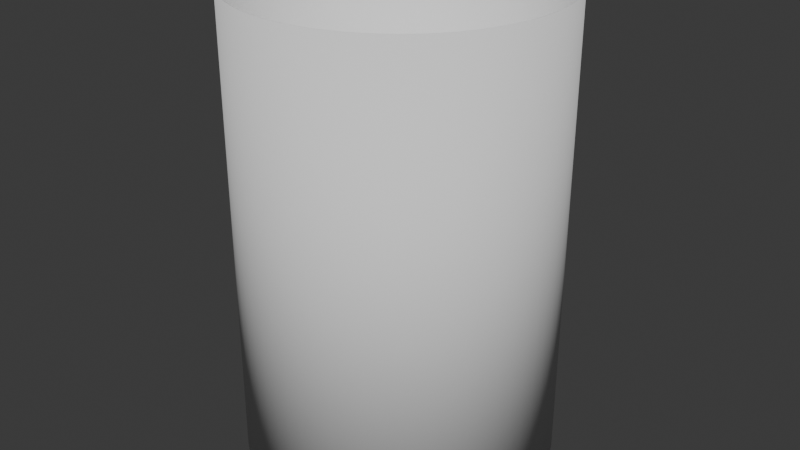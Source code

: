 # Source: tube.blend  (saved by Blender 4.0.36; exported with 4.5.12 LTS)
import bpy
from mathutils import Matrix  # noqa: F401  (used for matrix-valued properties, if any)

bpy.ops.wm.read_factory_settings(use_empty=True)
scene = bpy.context.scene
scene.name = 'Scene'

# ---- collections
col_collection = bpy.data.collections.new('Collection'); scene.collection.children.link(col_collection)

# ---- world
world_world = bpy.data.worlds.new('World'); scene.world = world_world
world_world.use_nodes = True; world_world.node_tree.nodes.clear()
_N = world_world.node_tree.nodes; _L = world_world.node_tree.links
n0 = _N.new('ShaderNodeOutputWorld'); n0.name = 'World Output'; n0.location = (300, 300)
n1 = _N.new('ShaderNodeBackground'); n1.name = 'Background'; n1.location = (10, 300)
n1.inputs[0].default_value = (0.05088, 0.05088, 0.05088, 1.0)
_L.new(n1.outputs[0], n0.inputs[0])
n0.is_active_output = True
world_world.color = (0.05088, 0.05088, 0.05088)
world_world.use_sun_shadow = False
world_world.sun_shadow_jitter_overblur = 0.0

# ---- meshes
me_cylinder = bpy.data.meshes.new('Cylinder')
me_cylinder.from_pydata([(0.0, 5.0, -7.5), (0.0, 5.0, 7.5), (0.4901, 4.976, -7.5), (0.4901, 4.976, 7.5), (0.9755, 4.904, -7.5), (0.9755, 4.904, 7.5), (1.451, 4.785, -7.5), (1.451, 4.785, 7.5), (1.913, 4.619, -7.5), (1.913, 4.619, 7.5), (2.357, 4.41, -7.5), (2.357, 4.41, 7.5), (2.778, 4.157, -7.5), (2.778, 4.157, 7.5), (3.172, 3.865, -7.5), (3.172, 3.865, 7.5), (3.536, 3.536, -7.5), (3.536, 3.536, 7.5), (3.865, 3.172, -7.5), (3.865, 3.172, 7.5), (4.157, 2.778, -7.5), (4.157, 2.778, 7.5), (4.41, 2.357, -7.5), (4.41, 2.357, 7.5), (4.619, 1.913, -7.5), (4.619, 1.913, 7.5), (4.785, 1.451, -7.5), (4.785, 1.451, 7.5), (4.904, 0.9755, -7.5), (4.904, 0.9755, 7.5), (4.976, 0.4901, -7.5), (4.976, 0.4901, 7.5), (5.0, 0.0, -7.5), (5.0, 0.0, 7.5), (4.976, -0.4901, -7.5), (4.976, -0.4901, 7.5), (4.904, -0.9755, -7.5), (4.904, -0.9755, 7.5), (4.785, -1.451, -7.5), (4.785, -1.451, 7.5), (4.619, -1.913, -7.5), (4.619, -1.913, 7.5), (4.41, -2.357, -7.5), (4.41, -2.357, 7.5), (4.157, -2.778, -7.5), (4.157, -2.778, 7.5), (3.865, -3.172, -7.5), (3.865, -3.172, 7.5), (3.536, -3.536, -7.5), (3.536, -3.536, 7.5), (3.172, -3.865, -7.5), (3.172, -3.865, 7.5), (2.778, -4.157, -7.5), (2.778, -4.157, 7.5), (2.357, -4.41, -7.5), (2.357, -4.41, 7.5), (1.913, -4.619, -7.5), (1.913, -4.619, 7.5), (1.451, -4.785, -7.5), (1.451, -4.785, 7.5), (0.9755, -4.904, -7.5), (0.9755, -4.904, 7.5), (0.4901, -4.976, -7.5), (0.4901, -4.976, 7.5), (0.0, -5.0, -7.5), (0.0, -5.0, 7.5), (-0.4901, -4.976, -7.5), (-0.4901, -4.976, 7.5), (-0.9755, -4.904, -7.5), (-0.9755, -4.904, 7.5), (-1.451, -4.785, -7.5), (-1.451, -4.785, 7.5), (-1.913, -4.619, -7.5), (-1.913, -4.619, 7.5), (-2.357, -4.41, -7.5), (-2.357, -4.41, 7.5), (-2.778, -4.157, -7.5), (-2.778, -4.157, 7.5), (-3.172, -3.865, -7.5), (-3.172, -3.865, 7.5), (-3.536, -3.536, -7.5), (-3.536, -3.536, 7.5), (-3.865, -3.172, -7.5), (-3.865, -3.172, 7.5), (-4.157, -2.778, -7.5), (-4.157, -2.778, 7.5), (-4.41, -2.357, -7.5), (-4.41, -2.357, 7.5), (-4.619, -1.913, -7.5), (-4.619, -1.913, 7.5), (-4.785, -1.451, -7.5), (-4.785, -1.451, 7.5), (-4.904, -0.9755, -7.5), (-4.904, -0.9755, 7.5), (-4.976, -0.4901, -7.5), (-4.976, -0.4901, 7.5), (-5.0, 0.0, -7.5), (-5.0, 0.0, 7.5), (-4.976, 0.4901, -7.5), (-4.976, 0.4901, 7.5), (-4.904, 0.9755, -7.5), (-4.904, 0.9755, 7.5), (-4.785, 1.451, -7.5), (-4.785, 1.451, 7.5), (-4.619, 1.913, -7.5), (-4.619, 1.913, 7.5), (-4.41, 2.357, -7.5), (-4.41, 2.357, 7.5), (-4.157, 2.778, -7.5), (-4.157, 2.778, 7.5), (-3.865, 3.172, -7.5), (-3.865, 3.172, 7.5), (-3.536, 3.536, -7.5), (-3.536, 3.536, 7.5), (-3.172, 3.865, -7.5), (-3.172, 3.865, 7.5), (-2.778, 4.157, -7.5), (-2.778, 4.157, 7.5), (-2.357, 4.41, -7.5), (-2.357, 4.41, 7.5), (-1.913, 4.619, -7.5), (-1.913, 4.619, 7.5), (-1.451, 4.785, -7.5), (-1.451, 4.785, 7.5), (-0.9755, 4.904, -7.5), (-0.9755, 4.904, 7.5), (-0.4901, 4.976, -7.5), (-0.4901, 4.976, 7.5)], [], [(0, 1, 3, 2), (2, 3, 5, 4), (4, 5, 7, 6), (6, 7, 9, 8), (8, 9, 11, 10), (10, 11, 13, 12), (12, 13, 15, 14), (14, 15, 17, 16), (16, 17, 19, 18), (18, 19, 21, 20), (20, 21, 23, 22), (22, 23, 25, 24), (24, 25, 27, 26), (26, 27, 29, 28), (28, 29, 31, 30), (30, 31, 33, 32), (32, 33, 35, 34), (34, 35, 37, 36), (36, 37, 39, 38), (38, 39, 41, 40), (40, 41, 43, 42), (42, 43, 45, 44), (44, 45, 47, 46), (46, 47, 49, 48), (48, 49, 51, 50), (50, 51, 53, 52), (52, 53, 55, 54), (54, 55, 57, 56), (56, 57, 59, 58), (58, 59, 61, 60), (60, 61, 63, 62), (62, 63, 65, 64), (64, 65, 67, 66), (66, 67, 69, 68), (68, 69, 71, 70), (70, 71, 73, 72), (72, 73, 75, 74), (74, 75, 77, 76), (76, 77, 79, 78), (78, 79, 81, 80), (80, 81, 83, 82), (82, 83, 85, 84), (84, 85, 87, 86), (86, 87, 89, 88), (88, 89, 91, 90), (90, 91, 93, 92), (92, 93, 95, 94), (94, 95, 97, 96), (96, 97, 99, 98), (98, 99, 101, 100), (100, 101, 103, 102), (102, 103, 105, 104), (104, 105, 107, 106), (106, 107, 109, 108), (108, 109, 111, 110), (110, 111, 113, 112), (112, 113, 115, 114), (114, 115, 117, 116), (116, 117, 119, 118), (118, 119, 121, 120), (120, 121, 123, 122), (122, 123, 125, 124), (124, 125, 127, 126), (126, 127, 1, 0)])
me_cylinder.polygons.foreach_set('use_smooth', [True] * 64)
_uv = me_cylinder.uv_layers.new(name='UVMap')
_uv.uv.foreach_set('vector', [1.0, 0.0, 1.0, 1.0, 0.9844, 1.0, 0.9844, 0.0, 0.9844, 0.0, 0.9844, 1.0, 0.9688, 1.0, 0.9688, 0.0, 0.9688, 0.0, 0.9688, 1.0, 0.9531, 1.0, 0.9531, 0.0, 0.9531, 0.0, 0.9531, 1.0, 0.9375, 1.0, 0.9375, 0.0, 0.9375, 0.0, 0.9375, 1.0, 0.9219, 1.0, 0.9219, 0.0, 0.9219, 0.0, 0.9219, 1.0, 0.9062, 1.0, 0.9062, 0.0, 0.9062, 0.0, 0.9062, 1.0, 0.8906, 1.0, 0.8906, 0.0, 0.8906, 0.0, 0.8906, 1.0, 0.875, 1.0, 0.875, 0.0, 0.875, 0.0, 0.875, 1.0, 0.8594, 1.0, 0.8594, 0.0, 0.8594, 0.0, 0.8594, 1.0, 0.8438, 1.0, 0.8438, 0.0, 0.8438, 0.0, 0.8438, 1.0, 0.8281, 1.0, 0.8281, 0.0, 0.8281, 0.0, 0.8281, 1.0, 0.8125, 1.0, 0.8125, 0.0, 0.8125, 0.0, 0.8125, 1.0, 0.7969, 1.0, 0.7969, 0.0, 0.7969, 0.0, 0.7969, 1.0, 0.7812, 1.0, 0.7812, 0.0, 0.7812, 0.0, 0.7812, 1.0, 0.7656, 1.0, 0.7656, 0.0, 0.7656, 0.0, 0.7656, 1.0, 0.75, 1.0, 0.75, 0.0, 0.75, 0.0, 0.75, 1.0, 0.7344, 1.0, 0.7344, 0.0, 0.7344, 0.0, 0.7344, 1.0, 0.7188, 1.0, 0.7188, 0.0, 0.7188, 0.0, 0.7188, 1.0, 0.7031, 1.0, 0.7031, 0.0, 0.7031, 0.0, 0.7031, 1.0, 0.6875, 1.0, 0.6875, 0.0, 0.6875, 0.0, 0.6875, 1.0, 0.6719, 1.0, 0.6719, 0.0, 0.6719, 0.0, 0.6719, 1.0, 0.6562, 1.0, 0.6562, 0.0, 0.6562, 0.0, 0.6562, 1.0, 0.6406, 1.0, 0.6406, 0.0, 0.6406, 0.0, 0.6406, 1.0, 0.625, 1.0, 0.625, 0.0, 0.625, 0.0, 0.625, 1.0, 0.6094, 1.0, 0.6094, 0.0, 0.6094, 0.0, 0.6094, 1.0, 0.5938, 1.0, 0.5938, 0.0, 0.5938, 0.0, 0.5938, 1.0, 0.5781, 1.0, 0.5781, 0.0, 0.5781, 0.0, 0.5781, 1.0, 0.5625, 1.0, 0.5625, 0.0, 0.5625, 0.0, 0.5625, 1.0, 0.5469, 1.0, 0.5469, 0.0, 0.5469, 0.0, 0.5469, 1.0, 0.5312, 1.0, 0.5312, 0.0, 0.5312, 0.0, 0.5312, 1.0, 0.5156, 1.0, 0.5156, 0.0, 0.5156, 0.0, 0.5156, 1.0, 0.5, 1.0, 0.5, 0.0, 0.5, 0.0, 0.5, 1.0, 0.4844, 1.0, 0.4844, 0.0, 0.4844, 0.0, 0.4844, 1.0, 0.4688, 1.0, 0.4688, 0.0, 0.4688, 0.0, 0.4688, 1.0, 0.4531, 1.0, 0.4531, 0.0, 0.4531, 0.0, 0.4531, 1.0, 0.4375, 1.0, 0.4375, 0.0, 0.4375, 0.0, 0.4375, 1.0, 0.4219, 1.0, 0.4219, 0.0, 0.4219, 0.0, 0.4219, 1.0, 0.4062, 1.0, 0.4062, 0.0, 0.4062, 0.0, 0.4062, 1.0, 0.3906, 1.0, 0.3906, 0.0, 0.3906, 0.0, 0.3906, 1.0, 0.375, 1.0, 0.375, 0.0, 0.375, 0.0, 0.375, 1.0, 0.3594, 1.0, 0.3594, 0.0, 0.3594, 0.0, 0.3594, 1.0, 0.3438, 1.0, 0.3438, 0.0, 0.3438, 0.0, 0.3438, 1.0, 0.3281, 1.0, 0.3281, 0.0, 0.3281, 0.0, 0.3281, 1.0, 0.3125, 1.0, 0.3125, 0.0, 0.3125, 0.0, 0.3125, 1.0, 0.2969, 1.0, 0.2969, 0.0, 0.2969, 0.0, 0.2969, 1.0, 0.2812, 1.0, 0.2812, 0.0, 0.2812, 0.0, 0.2812, 1.0, 0.2656, 1.0, 0.2656, 0.0, 0.2656, 0.0, 0.2656, 1.0, 0.25, 1.0, 0.25, 0.0, 0.25, 0.0, 0.25, 1.0, 0.2344, 1.0, 0.2344, 0.0, 0.2344, 0.0, 0.2344, 1.0, 0.2188, 1.0, 0.2188, 0.0, 0.2188, 0.0, 0.2188, 1.0, 0.2031, 1.0, 0.2031, 0.0, 0.2031, 0.0, 0.2031, 1.0, 0.1875, 1.0, 0.1875, 0.0, 0.1875, 0.0, 0.1875, 1.0, 0.1719, 1.0, 0.1719, 0.0, 0.1719, 0.0, 0.1719, 1.0, 0.1562, 1.0, 0.1562, 0.0, 0.1562, 0.0, 0.1562, 1.0, 0.1406, 1.0, 0.1406, 0.0, 0.1406, 0.0, 0.1406, 1.0, 0.125, 1.0, 0.125, 0.0, 0.125, 0.0, 0.125, 1.0, 0.1094, 1.0, 0.1094, 0.0, 0.1094, 0.0, 0.1094, 1.0, 0.09375, 1.0, 0.09375, 0.0, 0.09375, 0.0, 0.09375, 1.0, 0.07812, 1.0, 0.07812, 0.0, 0.07812, 0.0, 0.07812, 1.0, 0.0625, 1.0, 0.0625, 0.0, 0.0625, 0.0, 0.0625, 1.0, 0.04688, 1.0, 0.04688, 0.0, 0.04688, 0.0, 0.04688, 1.0, 0.03125, 1.0, 0.03125, 0.0, 0.03125, 0.0, 0.03125, 1.0, 0.01562, 1.0, 0.01562, 0.0, 0.01562, 0.0, 0.01562, 1.0, 0.0, 1.0, 0.0, 0.0])
me_cylinder.update()

# ---- objects
ob_cylinder_col = bpy.data.objects.new('Cylinder-col', me_cylinder)

# ---- transforms, parenting, visibility, modifiers, constraints
ob_cylinder_col.location = (0.0, 0.0, 0.0)
_m = ob_cylinder_col.modifiers.new('Solidify', 'SOLIDIFY')

# ---- collection membership
col_collection.objects.link(ob_cylinder_col)

# ---- scene / render settings (as saved in the file)
scene.frame_start = 1; scene.frame_end = 250; scene.frame_set(1)
scene.render.engine = 'BLENDER_EEVEE_NEXT'
scene.cycles.sampling_pattern = 'TABULATED_SOBOL'
bpy.context.view_layer.update()

# ---- added for rendering (the .blend has no active camera and no usable light): camera, sun
cam_auto = bpy.data.cameras.new('AutoCamera')
cam_auto.lens = 50.0
cam_auto.sensor_width = 36.0
cam_auto.clip_end = 1000.0
ob_auto_camera = bpy.data.objects.new('AutoCamera', cam_auto)
scene.collection.objects.link(ob_auto_camera)
ob_auto_camera.location = (19.074, -22.8888, 15.2592)
ob_auto_camera.rotation_euler = (1.09748, -7.21219e-08, 0.694738)
scene.camera = ob_auto_camera
light_auto_sun = bpy.data.lights.new('AutoSun', 'SUN')
light_auto_sun.energy = 3.0
light_auto_sun.angle = 0.0523599
ob_auto_sun = bpy.data.objects.new('AutoSun', light_auto_sun)
scene.collection.objects.link(ob_auto_sun)
ob_auto_sun.rotation_euler = (0.872665, 0.174533, 0.523599)
bpy.context.view_layer.update()
